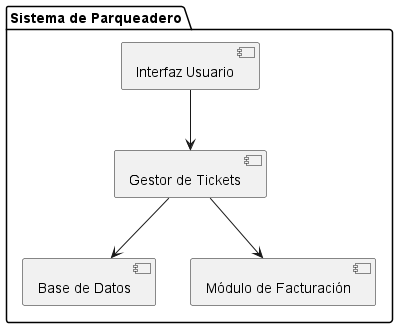

The diagram above was rendered by PlantUML. Its source (embedded in the PNG):
@startuml
package "Sistema de Parqueadero" {
    [Interfaz Usuario] --> [Gestor de Tickets]
    [Gestor de Tickets] --> [Base de Datos]
    [Gestor de Tickets] --> [Módulo de Facturación]
}
@enduml